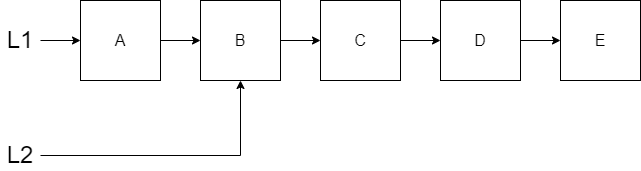

The diagram above was exported from draw.io. Its source (the exported page's mxGraphModel, read from the mxfile embedded in the PNG):
<mxGraphModel dx="1422" dy="865" grid="1" gridSize="10" guides="1" tooltips="1" connect="1" arrows="1" fold="1" page="1" pageScale="1" pageWidth="850" pageHeight="1100" math="0" shadow="0">
  <root>
    <mxCell id="0" />
    <mxCell id="1" parent="0" />
    <mxCell id="4cYgRqdTDc37CBOK6C9_-1" value="&lt;font size=&quot;3&quot;&gt;E&lt;/font&gt;" style="whiteSpace=wrap;html=1;aspect=fixed;" parent="1" vertex="1">
      <mxGeometry x="600" y="80" width="80" height="80" as="geometry" />
    </mxCell>
    <mxCell id="4cYgRqdTDc37CBOK6C9_-8" value="" style="edgeStyle=orthogonalEdgeStyle;rounded=0;orthogonalLoop=1;jettySize=auto;html=1;" parent="1" source="4cYgRqdTDc37CBOK6C9_-2" target="4cYgRqdTDc37CBOK6C9_-3" edge="1">
      <mxGeometry relative="1" as="geometry" />
    </mxCell>
    <mxCell id="4cYgRqdTDc37CBOK6C9_-2" value="&lt;font size=&quot;3&quot;&gt;A&lt;/font&gt;" style="whiteSpace=wrap;html=1;aspect=fixed;" parent="1" vertex="1">
      <mxGeometry x="120" y="80" width="80" height="80" as="geometry" />
    </mxCell>
    <mxCell id="4cYgRqdTDc37CBOK6C9_-9" value="" style="edgeStyle=orthogonalEdgeStyle;rounded=0;orthogonalLoop=1;jettySize=auto;html=1;" parent="1" source="4cYgRqdTDc37CBOK6C9_-3" target="4cYgRqdTDc37CBOK6C9_-4" edge="1">
      <mxGeometry relative="1" as="geometry" />
    </mxCell>
    <mxCell id="4cYgRqdTDc37CBOK6C9_-3" value="&lt;font size=&quot;3&quot;&gt;B&lt;/font&gt;" style="whiteSpace=wrap;html=1;aspect=fixed;" parent="1" vertex="1">
      <mxGeometry x="240" y="80" width="80" height="80" as="geometry" />
    </mxCell>
    <mxCell id="4cYgRqdTDc37CBOK6C9_-10" value="" style="edgeStyle=orthogonalEdgeStyle;rounded=0;orthogonalLoop=1;jettySize=auto;html=1;" parent="1" source="4cYgRqdTDc37CBOK6C9_-4" target="4cYgRqdTDc37CBOK6C9_-5" edge="1">
      <mxGeometry relative="1" as="geometry" />
    </mxCell>
    <mxCell id="4cYgRqdTDc37CBOK6C9_-4" value="&lt;font size=&quot;3&quot;&gt;C&lt;/font&gt;" style="whiteSpace=wrap;html=1;aspect=fixed;" parent="1" vertex="1">
      <mxGeometry x="360" y="80" width="80" height="80" as="geometry" />
    </mxCell>
    <mxCell id="4cYgRqdTDc37CBOK6C9_-11" value="" style="edgeStyle=orthogonalEdgeStyle;rounded=0;orthogonalLoop=1;jettySize=auto;html=1;" parent="1" source="4cYgRqdTDc37CBOK6C9_-5" target="4cYgRqdTDc37CBOK6C9_-1" edge="1">
      <mxGeometry relative="1" as="geometry" />
    </mxCell>
    <mxCell id="4cYgRqdTDc37CBOK6C9_-5" value="&lt;font size=&quot;3&quot;&gt;D&lt;/font&gt;" style="whiteSpace=wrap;html=1;aspect=fixed;" parent="1" vertex="1">
      <mxGeometry x="480" y="80" width="80" height="80" as="geometry" />
    </mxCell>
    <mxCell id="4cYgRqdTDc37CBOK6C9_-7" value="" style="edgeStyle=orthogonalEdgeStyle;rounded=0;orthogonalLoop=1;jettySize=auto;html=1;" parent="1" source="4cYgRqdTDc37CBOK6C9_-6" target="4cYgRqdTDc37CBOK6C9_-2" edge="1">
      <mxGeometry relative="1" as="geometry" />
    </mxCell>
    <mxCell id="4cYgRqdTDc37CBOK6C9_-6" value="&lt;font style=&quot;font-size: 24px&quot;&gt;L1&lt;/font&gt;" style="text;html=1;strokeColor=none;fillColor=none;align=center;verticalAlign=middle;whiteSpace=wrap;rounded=0;" parent="1" vertex="1">
      <mxGeometry x="40" y="105" width="40" height="30" as="geometry" />
    </mxCell>
    <mxCell id="tAtRDwNP8Eib05jARjLq-2" style="edgeStyle=orthogonalEdgeStyle;rounded=0;orthogonalLoop=1;jettySize=auto;html=1;entryX=0.5;entryY=1;entryDx=0;entryDy=0;" edge="1" parent="1" source="tAtRDwNP8Eib05jARjLq-1" target="4cYgRqdTDc37CBOK6C9_-3">
      <mxGeometry relative="1" as="geometry" />
    </mxCell>
    <mxCell id="tAtRDwNP8Eib05jARjLq-1" value="&lt;span style=&quot;font-size: 24px;&quot;&gt;L2&lt;/span&gt;" style="text;html=1;strokeColor=none;fillColor=none;align=center;verticalAlign=middle;whiteSpace=wrap;rounded=0;" vertex="1" parent="1">
      <mxGeometry x="40" y="220" width="40" height="30" as="geometry" />
    </mxCell>
  </root>
</mxGraphModel>